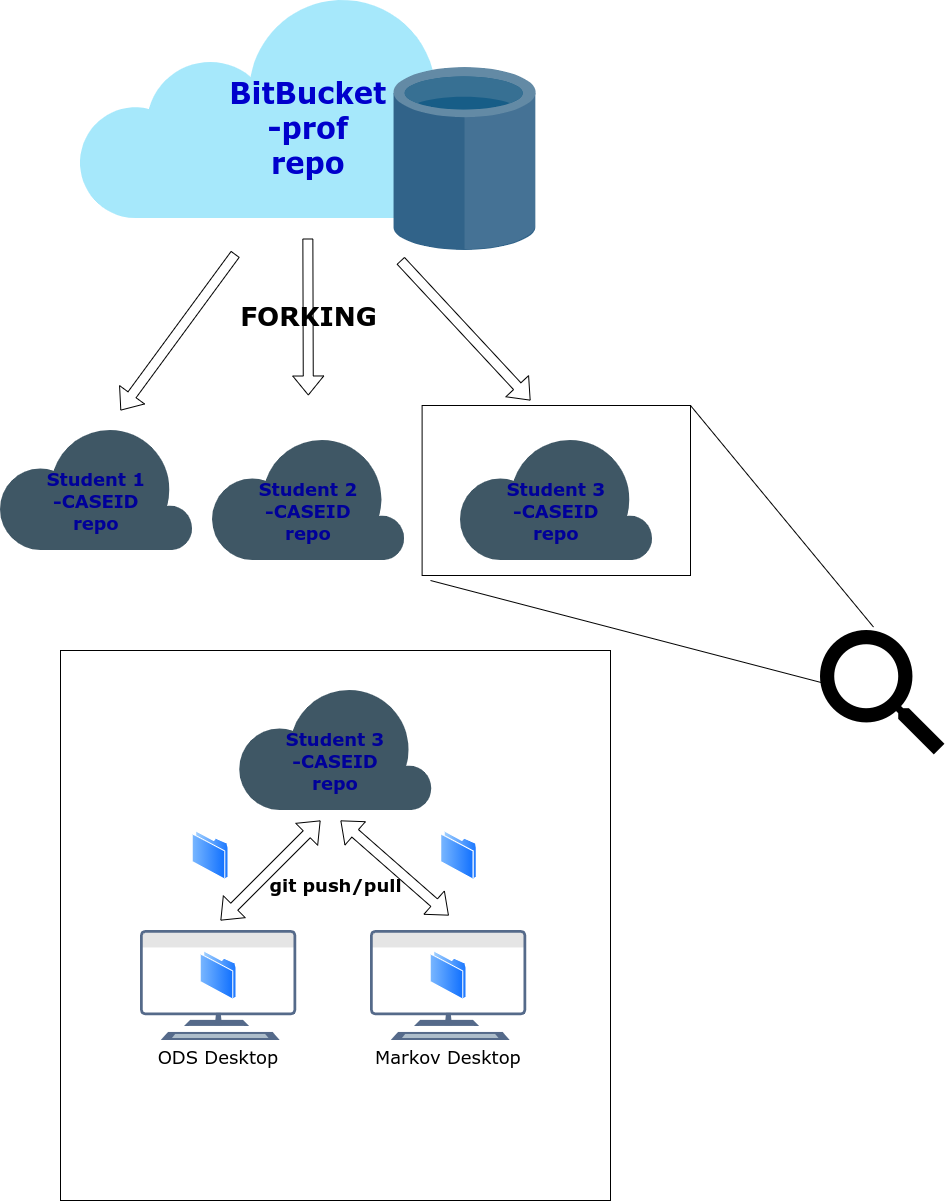

The diagram above was exported from draw.io. Its source (the exported page's mxGraphModel, read from the mxfile embedded in the PNG):
<mxGraphModel dx="1711" dy="354" grid="1" gridSize="10" guides="1" tooltips="1" connect="1" arrows="1" fold="1" page="1" pageScale="1" pageWidth="1100" pageHeight="850" background="none" math="0" shadow="0">
  <root>
    <mxCell id="0" />
    <mxCell id="1" parent="0" />
    <mxCell id="KDitrUgBAIroBlzk_wZt-17" value="" style="rounded=0;whiteSpace=wrap;html=1;fontFamily=Verdana;fontSize=18;fontColor=#000000;gradientColor=#ffffff;verticalAlign=middle;" parent="1" vertex="1">
      <mxGeometry x="441.61" y="1285" width="268.39" height="170" as="geometry" />
    </mxCell>
    <mxCell id="KDitrUgBAIroBlzk_wZt-2" value="BitBucket&#10;-prof&#10;repo" style="shape=image;verticalLabelPosition=middle;labelBackgroundColor=none;verticalAlign=middle;aspect=fixed;imageAspect=0;image=data:image/svg+xml,(base64 omitted: 5004 chars);gradientColor=#ffffff;fontSize=29;labelPosition=center;align=center;fontColor=#0000CC;fontFamily=Verdana;spacing=1;fontStyle=1" parent="1" vertex="1">
      <mxGeometry x="100" y="880" width="455.7" height="250" as="geometry" />
    </mxCell>
    <mxCell id="KDitrUgBAIroBlzk_wZt-6" value="Student 1&#10;-CASEID&#10;repo" style="shape=image;verticalLabelPosition=middle;labelBackgroundColor=none;verticalAlign=middle;aspect=fixed;imageAspect=0;image=data:image/svg+xml,(base64 omitted: 2416 chars);fontFamily=Verdana;fontSize=18;gradientColor=#ffffff;labelPosition=center;align=center;fontStyle=1;fontColor=#000099;spacingTop=19;" parent="1" vertex="1">
      <mxGeometry x="20" y="1310" width="191.61" height="120" as="geometry" />
    </mxCell>
    <mxCell id="KDitrUgBAIroBlzk_wZt-8" value="Student 2&#10;-CASEID&#10;repo" style="shape=image;verticalLabelPosition=middle;labelBackgroundColor=none;verticalAlign=middle;aspect=fixed;imageAspect=0;image=data:image/svg+xml,(base64 omitted: 2416 chars);fontFamily=Verdana;fontSize=18;gradientColor=#ffffff;labelPosition=center;align=center;fontStyle=1;fontColor=#000099;spacingTop=19;" parent="1" vertex="1">
      <mxGeometry x="232.05" y="1320" width="191.61" height="120" as="geometry" />
    </mxCell>
    <mxCell id="KDitrUgBAIroBlzk_wZt-9" value="Student 3&#10;-CASEID&#10;repo" style="shape=image;verticalLabelPosition=middle;labelBackgroundColor=none;verticalAlign=middle;aspect=fixed;imageAspect=0;image=data:image/svg+xml,(base64 omitted: 2416 chars);fontFamily=Verdana;fontSize=18;gradientColor=#ffffff;labelPosition=center;align=center;fontStyle=1;fontColor=#000099;spacingTop=19;" parent="1" vertex="1">
      <mxGeometry x="480" y="1320" width="191.61" height="120" as="geometry" />
    </mxCell>
    <mxCell id="KDitrUgBAIroBlzk_wZt-10" value="" style="shape=flexArrow;endArrow=classic;html=1;fontFamily=Verdana;fontSize=18;fontColor=#000000;exitX=0.34;exitY=1.014;exitDx=0;exitDy=0;exitPerimeter=0;" parent="1" source="KDitrUgBAIroBlzk_wZt-2" edge="1">
      <mxGeometry width="50" height="50" relative="1" as="geometry">
        <mxPoint x="250" y="1190" as="sourcePoint" />
        <mxPoint x="140" y="1290" as="targetPoint" />
      </mxGeometry>
    </mxCell>
    <mxCell id="KDitrUgBAIroBlzk_wZt-11" value="" style="shape=flexArrow;endArrow=classic;html=1;fontFamily=Verdana;fontSize=18;fontColor=#000000;exitX=0.34;exitY=1.014;exitDx=0;exitDy=0;exitPerimeter=0;" parent="1" edge="1">
      <mxGeometry width="50" height="50" relative="1" as="geometry">
        <mxPoint x="419.9980000000001" y="1140" as="sourcePoint" />
        <mxPoint x="550" y="1280" as="targetPoint" />
      </mxGeometry>
    </mxCell>
    <mxCell id="KDitrUgBAIroBlzk_wZt-12" value="" style="shape=flexArrow;endArrow=classic;html=1;fontFamily=Verdana;fontSize=18;fontColor=#000000;exitX=0.34;exitY=1.014;exitDx=0;exitDy=0;exitPerimeter=0;" parent="1" edge="1">
      <mxGeometry width="50" height="50" relative="1" as="geometry">
        <mxPoint x="327.3580000000001" y="1118" as="sourcePoint" />
        <mxPoint x="327.81" y="1275" as="targetPoint" />
      </mxGeometry>
    </mxCell>
    <mxCell id="KDitrUgBAIroBlzk_wZt-13" value="&lt;font style=&quot;font-size: 26px&quot;&gt;&lt;b&gt;FORKING&lt;/b&gt;&lt;/font&gt;" style="text;html=1;align=center;verticalAlign=middle;resizable=0;points=[];autosize=1;strokeColor=none;fillColor=none;fontSize=18;fontFamily=Verdana;fontColor=#000000;" parent="1" vertex="1">
      <mxGeometry x="252.85" y="1180" width="150" height="30" as="geometry" />
    </mxCell>
    <mxCell id="KDitrUgBAIroBlzk_wZt-14" value="" style="shape=image;html=1;verticalAlign=top;verticalLabelPosition=bottom;labelBackgroundColor=#ffffff;imageAspect=0;aspect=fixed;image=https://cdn1.iconfinder.com/data/icons/material-core/18/search-128.png;fontFamily=Verdana;fontSize=18;fontColor=#000000;gradientColor=#ffffff;" parent="1" vertex="1">
      <mxGeometry x="840" y="1510" width="128" height="128" as="geometry" />
    </mxCell>
    <mxCell id="KDitrUgBAIroBlzk_wZt-15" value="" style="endArrow=none;html=1;fontFamily=Verdana;fontSize=18;fontColor=#000000;entryX=0.004;entryY=0.406;entryDx=0;entryDy=0;entryPerimeter=0;" parent="1" target="KDitrUgBAIroBlzk_wZt-14" edge="1">
      <mxGeometry width="50" height="50" relative="1" as="geometry">
        <mxPoint x="450" y="1460" as="sourcePoint" />
        <mxPoint x="680" y="1180" as="targetPoint" />
      </mxGeometry>
    </mxCell>
    <mxCell id="KDitrUgBAIroBlzk_wZt-16" value="" style="endArrow=none;html=1;fontFamily=Verdana;fontSize=18;fontColor=#000000;exitX=1;exitY=0;exitDx=0;exitDy=0;entryX=0.414;entryY=-0.027;entryDx=0;entryDy=0;entryPerimeter=0;" parent="1" source="KDitrUgBAIroBlzk_wZt-17" target="KDitrUgBAIroBlzk_wZt-14" edge="1">
      <mxGeometry width="50" height="50" relative="1" as="geometry">
        <mxPoint x="630" y="1230" as="sourcePoint" />
        <mxPoint x="680" y="1180" as="targetPoint" />
      </mxGeometry>
    </mxCell>
    <mxCell id="KDitrUgBAIroBlzk_wZt-19" value="" style="whiteSpace=wrap;html=1;aspect=fixed;fontFamily=Verdana;fontSize=18;fontColor=#000000;gradientColor=#ffffff;verticalAlign=middle;" parent="1" vertex="1">
      <mxGeometry x="80" y="1530" width="550" height="550" as="geometry" />
    </mxCell>
    <mxCell id="KDitrUgBAIroBlzk_wZt-20" value="Student 3&#10;-CASEID&#10;repo" style="shape=image;verticalLabelPosition=middle;labelBackgroundColor=none;verticalAlign=middle;aspect=fixed;imageAspect=0;image=data:image/svg+xml,(base64 omitted: 2416 chars);fontFamily=Verdana;fontSize=18;gradientColor=#ffffff;labelPosition=center;align=center;fontStyle=1;fontColor=#000099;spacingTop=19;" parent="1" vertex="1">
      <mxGeometry x="259.2" y="1570" width="191.61" height="120" as="geometry" />
    </mxCell>
    <mxCell id="KDitrUgBAIroBlzk_wZt-21" value="" style="shape=flexArrow;endArrow=classic;startArrow=classic;html=1;fontFamily=Verdana;fontSize=18;fontColor=#000000;" parent="1" edge="1">
      <mxGeometry width="100" height="100" relative="1" as="geometry">
        <mxPoint x="240" y="1800" as="sourcePoint" />
        <mxPoint x="340" y="1700" as="targetPoint" />
      </mxGeometry>
    </mxCell>
    <mxCell id="KDitrUgBAIroBlzk_wZt-23" value="" style="shape=flexArrow;endArrow=classic;startArrow=classic;html=1;fontFamily=Verdana;fontSize=18;fontColor=#000000;" parent="1" edge="1">
      <mxGeometry width="100" height="100" relative="1" as="geometry">
        <mxPoint x="360" y="1700" as="sourcePoint" />
        <mxPoint x="468.3000000000002" y="1795" as="targetPoint" />
      </mxGeometry>
    </mxCell>
    <mxCell id="KDitrUgBAIroBlzk_wZt-27" value="Markov Desktop" style="shape=image;verticalLabelPosition=bottom;labelBackgroundColor=#ffffff;verticalAlign=top;aspect=fixed;imageAspect=0;image=data:image/svg+xml,(base64 omitted: 4960 chars);fontFamily=Verdana;fontSize=18;fontColor=#000000;gradientColor=#ffffff;" parent="1" vertex="1">
      <mxGeometry x="390" y="1810" width="155.83" height="110" as="geometry" />
    </mxCell>
    <mxCell id="KDitrUgBAIroBlzk_wZt-28" value="ODS Desktop" style="shape=image;verticalLabelPosition=bottom;labelBackgroundColor=#ffffff;verticalAlign=top;aspect=fixed;imageAspect=0;image=data:image/svg+xml,(base64 omitted: 4960 chars);fontFamily=Verdana;fontSize=18;fontColor=#000000;gradientColor=#ffffff;" parent="1" vertex="1">
      <mxGeometry x="160" y="1810" width="155.83" height="110" as="geometry" />
    </mxCell>
    <mxCell id="KDitrUgBAIroBlzk_wZt-30" value="" style="aspect=fixed;perimeter=ellipsePerimeter;html=1;align=center;shadow=0;dashed=0;spacingTop=3;image;image=img/lib/active_directory/folder.svg;fontFamily=Verdana;fontSize=18;fontColor=#000000;gradientColor=#ffffff;" parent="1" vertex="1">
      <mxGeometry x="460" y="1710" width="36.5" height="50" as="geometry" />
    </mxCell>
    <mxCell id="KDitrUgBAIroBlzk_wZt-31" value="" style="aspect=fixed;perimeter=ellipsePerimeter;html=1;align=center;shadow=0;dashed=0;spacingTop=3;image;image=img/lib/active_directory/folder.svg;fontFamily=Verdana;fontSize=18;fontColor=#000000;gradientColor=#ffffff;" parent="1" vertex="1">
      <mxGeometry x="211.61" y="1710" width="36.5" height="50" as="geometry" />
    </mxCell>
    <mxCell id="KDitrUgBAIroBlzk_wZt-32" value="" style="aspect=fixed;perimeter=ellipsePerimeter;html=1;align=center;shadow=0;dashed=0;spacingTop=3;image;image=img/lib/active_directory/folder.svg;fontFamily=Verdana;fontSize=18;fontColor=#000000;gradientColor=#ffffff;" parent="1" vertex="1">
      <mxGeometry x="449.66" y="1830" width="36.5" height="50" as="geometry" />
    </mxCell>
    <mxCell id="KDitrUgBAIroBlzk_wZt-33" value="" style="aspect=fixed;perimeter=ellipsePerimeter;html=1;align=center;shadow=0;dashed=0;spacingTop=3;image;image=img/lib/active_directory/folder.svg;fontFamily=Verdana;fontSize=18;fontColor=#000000;gradientColor=#ffffff;" parent="1" vertex="1">
      <mxGeometry x="219.66000000000003" y="1830" width="36.5" height="50" as="geometry" />
    </mxCell>
    <mxCell id="KDitrUgBAIroBlzk_wZt-34" value="&lt;b&gt;git push/pull&lt;/b&gt;" style="text;html=1;align=center;verticalAlign=middle;resizable=0;points=[];autosize=1;strokeColor=none;fillColor=none;fontSize=18;fontFamily=Verdana;fontColor=#000000;" parent="1" vertex="1">
      <mxGeometry x="280" y="1750" width="150" height="30" as="geometry" />
    </mxCell>
  </root>
</mxGraphModel>